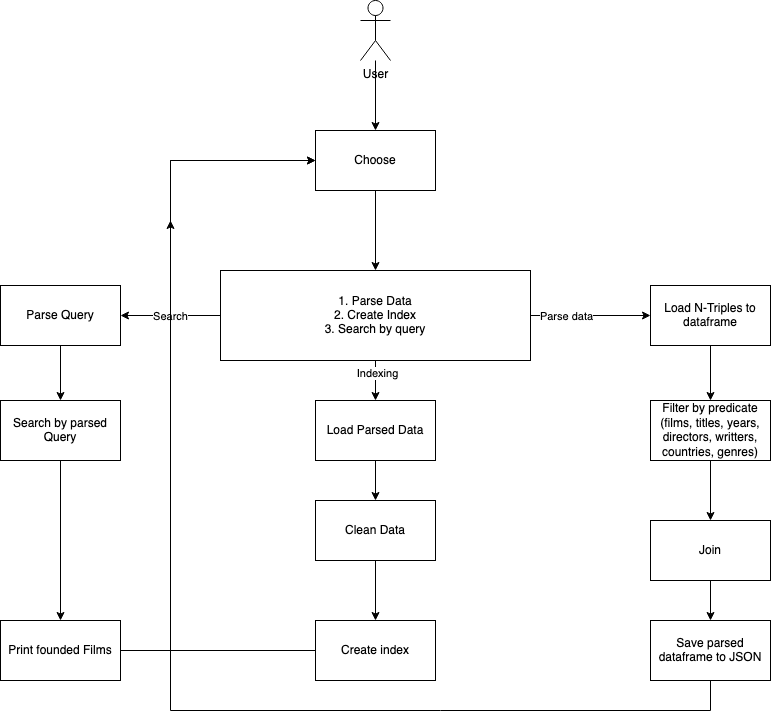

The diagram above was exported from draw.io. Its source (the exported page's mxGraphModel, read from the mxfile embedded in the PNG):
<mxGraphModel dx="946" dy="615" grid="1" gridSize="10" guides="1" tooltips="1" connect="1" arrows="1" fold="1" page="1" pageScale="1" pageWidth="827" pageHeight="1169" math="0" shadow="0">
  <root>
    <mxCell id="0" />
    <mxCell id="1" parent="0" />
    <mxCell id="7Gcq77EdzrcJgtiAYqwx-13" style="edgeStyle=orthogonalEdgeStyle;rounded=0;orthogonalLoop=1;jettySize=auto;html=1;entryX=1;entryY=0.5;entryDx=0;entryDy=0;" edge="1" parent="1" source="7Gcq77EdzrcJgtiAYqwx-1" target="7Gcq77EdzrcJgtiAYqwx-2">
      <mxGeometry relative="1" as="geometry" />
    </mxCell>
    <mxCell id="7Gcq77EdzrcJgtiAYqwx-25" value="Search" style="edgeLabel;html=1;align=center;verticalAlign=middle;resizable=0;points=[];" vertex="1" connectable="0" parent="7Gcq77EdzrcJgtiAYqwx-13">
      <mxGeometry x="0.02" relative="1" as="geometry">
        <mxPoint as="offset" />
      </mxGeometry>
    </mxCell>
    <mxCell id="7Gcq77EdzrcJgtiAYqwx-18" style="edgeStyle=orthogonalEdgeStyle;rounded=0;orthogonalLoop=1;jettySize=auto;html=1;entryX=0.5;entryY=0;entryDx=0;entryDy=0;" edge="1" parent="1" source="7Gcq77EdzrcJgtiAYqwx-1" target="7Gcq77EdzrcJgtiAYqwx-16">
      <mxGeometry relative="1" as="geometry" />
    </mxCell>
    <mxCell id="7Gcq77EdzrcJgtiAYqwx-26" value="Indexing" style="edgeLabel;html=1;align=center;verticalAlign=middle;resizable=0;points=[];" vertex="1" connectable="0" parent="7Gcq77EdzrcJgtiAYqwx-18">
      <mxGeometry x="-0.4" y="1" relative="1" as="geometry">
        <mxPoint as="offset" />
      </mxGeometry>
    </mxCell>
    <mxCell id="7Gcq77EdzrcJgtiAYqwx-23" style="edgeStyle=orthogonalEdgeStyle;rounded=0;orthogonalLoop=1;jettySize=auto;html=1;" edge="1" parent="1" source="7Gcq77EdzrcJgtiAYqwx-1" target="7Gcq77EdzrcJgtiAYqwx-22">
      <mxGeometry relative="1" as="geometry" />
    </mxCell>
    <mxCell id="7Gcq77EdzrcJgtiAYqwx-24" value="Parse data" style="edgeLabel;html=1;align=center;verticalAlign=middle;resizable=0;points=[];" vertex="1" connectable="0" parent="7Gcq77EdzrcJgtiAYqwx-23">
      <mxGeometry x="-0.4167" relative="1" as="geometry">
        <mxPoint as="offset" />
      </mxGeometry>
    </mxCell>
    <mxCell id="7Gcq77EdzrcJgtiAYqwx-1" value="&lt;div&gt;1. Parse Data&lt;/div&gt;&lt;div&gt;2. Create Index&lt;/div&gt;&lt;div&gt;3. Search by query&lt;br&gt;&lt;/div&gt;" style="rounded=0;whiteSpace=wrap;html=1;" vertex="1" parent="1">
      <mxGeometry x="240" y="290" width="310" height="90" as="geometry" />
    </mxCell>
    <mxCell id="7Gcq77EdzrcJgtiAYqwx-34" style="edgeStyle=orthogonalEdgeStyle;rounded=0;orthogonalLoop=1;jettySize=auto;html=1;" edge="1" parent="1" source="7Gcq77EdzrcJgtiAYqwx-2" target="7Gcq77EdzrcJgtiAYqwx-32">
      <mxGeometry relative="1" as="geometry" />
    </mxCell>
    <mxCell id="7Gcq77EdzrcJgtiAYqwx-2" value="Parse Query" style="rounded=0;whiteSpace=wrap;html=1;" vertex="1" parent="1">
      <mxGeometry x="20" y="305" width="120" height="60" as="geometry" />
    </mxCell>
    <mxCell id="7Gcq77EdzrcJgtiAYqwx-37" style="edgeStyle=orthogonalEdgeStyle;rounded=0;orthogonalLoop=1;jettySize=auto;html=1;" edge="1" parent="1" source="7Gcq77EdzrcJgtiAYqwx-3">
      <mxGeometry relative="1" as="geometry">
        <mxPoint x="190" y="240" as="targetPoint" />
      </mxGeometry>
    </mxCell>
    <mxCell id="7Gcq77EdzrcJgtiAYqwx-3" value="Create index" style="rounded=0;whiteSpace=wrap;html=1;" vertex="1" parent="1">
      <mxGeometry x="335" y="640" width="120" height="60" as="geometry" />
    </mxCell>
    <mxCell id="7Gcq77EdzrcJgtiAYqwx-10" style="edgeStyle=orthogonalEdgeStyle;rounded=0;orthogonalLoop=1;jettySize=auto;html=1;" edge="1" parent="1" source="7Gcq77EdzrcJgtiAYqwx-5" target="7Gcq77EdzrcJgtiAYqwx-8">
      <mxGeometry relative="1" as="geometry" />
    </mxCell>
    <mxCell id="7Gcq77EdzrcJgtiAYqwx-5" value="User" style="shape=umlActor;verticalLabelPosition=bottom;verticalAlign=top;html=1;outlineConnect=0;" vertex="1" parent="1">
      <mxGeometry x="380" y="20" width="30" height="60" as="geometry" />
    </mxCell>
    <mxCell id="7Gcq77EdzrcJgtiAYqwx-9" style="edgeStyle=orthogonalEdgeStyle;rounded=0;orthogonalLoop=1;jettySize=auto;html=1;entryX=0.5;entryY=0;entryDx=0;entryDy=0;" edge="1" parent="1" source="7Gcq77EdzrcJgtiAYqwx-8" target="7Gcq77EdzrcJgtiAYqwx-1">
      <mxGeometry relative="1" as="geometry" />
    </mxCell>
    <mxCell id="7Gcq77EdzrcJgtiAYqwx-8" value="Choose " style="rounded=0;whiteSpace=wrap;html=1;" vertex="1" parent="1">
      <mxGeometry x="335" y="150" width="120" height="60" as="geometry" />
    </mxCell>
    <mxCell id="7Gcq77EdzrcJgtiAYqwx-19" style="edgeStyle=orthogonalEdgeStyle;rounded=0;orthogonalLoop=1;jettySize=auto;html=1;" edge="1" parent="1" source="7Gcq77EdzrcJgtiAYqwx-16" target="7Gcq77EdzrcJgtiAYqwx-17">
      <mxGeometry relative="1" as="geometry" />
    </mxCell>
    <mxCell id="7Gcq77EdzrcJgtiAYqwx-16" value="Load Parsed Data" style="rounded=0;whiteSpace=wrap;html=1;" vertex="1" parent="1">
      <mxGeometry x="335" y="420" width="120" height="60" as="geometry" />
    </mxCell>
    <mxCell id="7Gcq77EdzrcJgtiAYqwx-20" style="edgeStyle=orthogonalEdgeStyle;rounded=0;orthogonalLoop=1;jettySize=auto;html=1;" edge="1" parent="1" source="7Gcq77EdzrcJgtiAYqwx-17" target="7Gcq77EdzrcJgtiAYqwx-3">
      <mxGeometry relative="1" as="geometry" />
    </mxCell>
    <mxCell id="7Gcq77EdzrcJgtiAYqwx-17" value="Clean Data" style="rounded=0;whiteSpace=wrap;html=1;" vertex="1" parent="1">
      <mxGeometry x="335" y="520" width="120" height="60" as="geometry" />
    </mxCell>
    <mxCell id="7Gcq77EdzrcJgtiAYqwx-29" style="edgeStyle=orthogonalEdgeStyle;rounded=0;orthogonalLoop=1;jettySize=auto;html=1;" edge="1" parent="1" source="7Gcq77EdzrcJgtiAYqwx-21" target="7Gcq77EdzrcJgtiAYqwx-28">
      <mxGeometry relative="1" as="geometry" />
    </mxCell>
    <mxCell id="7Gcq77EdzrcJgtiAYqwx-21" value="Filter by predicate (films, titles, years, directors, writters, countries, genres)" style="rounded=0;whiteSpace=wrap;html=1;" vertex="1" parent="1">
      <mxGeometry x="670" y="420" width="120" height="60" as="geometry" />
    </mxCell>
    <mxCell id="7Gcq77EdzrcJgtiAYqwx-27" style="edgeStyle=orthogonalEdgeStyle;rounded=0;orthogonalLoop=1;jettySize=auto;html=1;" edge="1" parent="1" source="7Gcq77EdzrcJgtiAYqwx-22" target="7Gcq77EdzrcJgtiAYqwx-21">
      <mxGeometry relative="1" as="geometry" />
    </mxCell>
    <mxCell id="7Gcq77EdzrcJgtiAYqwx-22" value="Load N-Triples to dataframe" style="rounded=0;whiteSpace=wrap;html=1;" vertex="1" parent="1">
      <mxGeometry x="670" y="305" width="120" height="60" as="geometry" />
    </mxCell>
    <mxCell id="7Gcq77EdzrcJgtiAYqwx-31" style="edgeStyle=orthogonalEdgeStyle;rounded=0;orthogonalLoop=1;jettySize=auto;html=1;" edge="1" parent="1" source="7Gcq77EdzrcJgtiAYqwx-28" target="7Gcq77EdzrcJgtiAYqwx-30">
      <mxGeometry relative="1" as="geometry" />
    </mxCell>
    <mxCell id="7Gcq77EdzrcJgtiAYqwx-28" value="Join" style="rounded=0;whiteSpace=wrap;html=1;" vertex="1" parent="1">
      <mxGeometry x="670" y="540" width="120" height="60" as="geometry" />
    </mxCell>
    <mxCell id="7Gcq77EdzrcJgtiAYqwx-38" style="edgeStyle=orthogonalEdgeStyle;rounded=0;orthogonalLoop=1;jettySize=auto;html=1;entryX=0;entryY=0.5;entryDx=0;entryDy=0;" edge="1" parent="1" source="7Gcq77EdzrcJgtiAYqwx-30" target="7Gcq77EdzrcJgtiAYqwx-8">
      <mxGeometry relative="1" as="geometry">
        <Array as="points">
          <mxPoint x="730" y="730" />
          <mxPoint x="190" y="730" />
          <mxPoint x="190" y="180" />
        </Array>
      </mxGeometry>
    </mxCell>
    <mxCell id="7Gcq77EdzrcJgtiAYqwx-30" value="Save parsed dataframe to JSON" style="rounded=0;whiteSpace=wrap;html=1;" vertex="1" parent="1">
      <mxGeometry x="670" y="640" width="120" height="60" as="geometry" />
    </mxCell>
    <mxCell id="7Gcq77EdzrcJgtiAYqwx-35" style="edgeStyle=orthogonalEdgeStyle;rounded=0;orthogonalLoop=1;jettySize=auto;html=1;" edge="1" parent="1" source="7Gcq77EdzrcJgtiAYqwx-32" target="7Gcq77EdzrcJgtiAYqwx-33">
      <mxGeometry relative="1" as="geometry" />
    </mxCell>
    <mxCell id="7Gcq77EdzrcJgtiAYqwx-32" value="Search by parsed Query" style="rounded=0;whiteSpace=wrap;html=1;" vertex="1" parent="1">
      <mxGeometry x="20" y="420" width="120" height="60" as="geometry" />
    </mxCell>
    <mxCell id="7Gcq77EdzrcJgtiAYqwx-36" style="edgeStyle=orthogonalEdgeStyle;rounded=0;orthogonalLoop=1;jettySize=auto;html=1;entryX=0;entryY=0.5;entryDx=0;entryDy=0;" edge="1" parent="1" source="7Gcq77EdzrcJgtiAYqwx-33" target="7Gcq77EdzrcJgtiAYqwx-8">
      <mxGeometry relative="1" as="geometry">
        <Array as="points">
          <mxPoint x="190" y="670" />
          <mxPoint x="190" y="180" />
        </Array>
      </mxGeometry>
    </mxCell>
    <mxCell id="7Gcq77EdzrcJgtiAYqwx-33" value="Print founded Films" style="rounded=0;whiteSpace=wrap;html=1;" vertex="1" parent="1">
      <mxGeometry x="20" y="640" width="120" height="60" as="geometry" />
    </mxCell>
  </root>
</mxGraphModel>